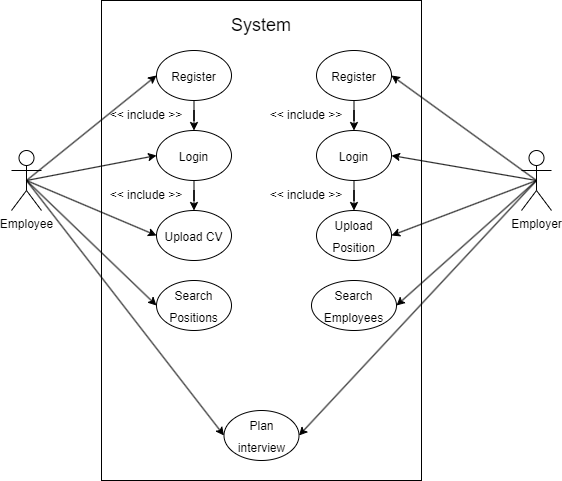

The diagram above was exported from draw.io. Its source (the exported page's mxGraphModel, read from the mxfile embedded in the PNG):
<mxGraphModel dx="1038" dy="547" grid="1" gridSize="10" guides="1" tooltips="1" connect="1" arrows="1" fold="1" page="1" pageScale="1" pageWidth="827" pageHeight="1169" math="0" shadow="0">
  <root>
    <mxCell id="0" />
    <mxCell id="1" parent="0" />
    <mxCell id="SpBmw-jB9mJIi-eSusVr-1" value="&lt;span style=&quot;font-family: Helvetica, &amp;quot;VP Default&amp;quot;;&quot;&gt;Employee&lt;/span&gt;" style="shape=umlActor;verticalLabelPosition=bottom;verticalAlign=top;html=1;outlineConnect=0;" vertex="1" parent="1">
      <mxGeometry x="130" y="190" width="30" height="60" as="geometry" />
    </mxCell>
    <mxCell id="SpBmw-jB9mJIi-eSusVr-5" value="" style="rounded=0;whiteSpace=wrap;html=1;" vertex="1" parent="1">
      <mxGeometry x="220" y="40" width="320" height="480" as="geometry" />
    </mxCell>
    <mxCell id="SpBmw-jB9mJIi-eSusVr-6" value="&lt;font style=&quot;font-size: 18px;&quot;&gt;System&lt;/font&gt;" style="text;html=1;strokeColor=none;fillColor=none;align=center;verticalAlign=middle;whiteSpace=wrap;rounded=0;" vertex="1" parent="1">
      <mxGeometry x="350" y="50" width="60" height="30" as="geometry" />
    </mxCell>
    <mxCell id="SpBmw-jB9mJIi-eSusVr-9" value="" style="edgeStyle=orthogonalEdgeStyle;rounded=0;orthogonalLoop=1;jettySize=auto;html=1;fontSize=12;" edge="1" parent="1" source="SpBmw-jB9mJIi-eSusVr-7" target="SpBmw-jB9mJIi-eSusVr-8">
      <mxGeometry relative="1" as="geometry" />
    </mxCell>
    <mxCell id="SpBmw-jB9mJIi-eSusVr-7" value="&lt;font style=&quot;font-size: 12px; line-height: 1.2;&quot;&gt;Register&lt;/font&gt;" style="ellipse;whiteSpace=wrap;html=1;fontSize=18;align=center;" vertex="1" parent="1">
      <mxGeometry x="275" y="90" width="75" height="50" as="geometry" />
    </mxCell>
    <mxCell id="SpBmw-jB9mJIi-eSusVr-12" value="" style="edgeStyle=orthogonalEdgeStyle;rounded=0;orthogonalLoop=1;jettySize=auto;html=1;fontSize=12;" edge="1" parent="1" source="SpBmw-jB9mJIi-eSusVr-8" target="SpBmw-jB9mJIi-eSusVr-11">
      <mxGeometry relative="1" as="geometry" />
    </mxCell>
    <mxCell id="SpBmw-jB9mJIi-eSusVr-8" value="&lt;font style=&quot;font-size: 12px; line-height: 1.2;&quot;&gt;Login&lt;/font&gt;" style="ellipse;whiteSpace=wrap;html=1;fontSize=18;align=center;" vertex="1" parent="1">
      <mxGeometry x="275" y="170" width="75" height="50" as="geometry" />
    </mxCell>
    <mxCell id="SpBmw-jB9mJIi-eSusVr-10" value="&amp;lt;&amp;lt; include &amp;gt;&amp;gt;" style="text;html=1;strokeColor=none;fillColor=none;align=center;verticalAlign=middle;whiteSpace=wrap;rounded=0;fontSize=12;" vertex="1" parent="1">
      <mxGeometry x="220" y="140" width="90" height="30" as="geometry" />
    </mxCell>
    <mxCell id="SpBmw-jB9mJIi-eSusVr-11" value="&lt;font style=&quot;font-size: 12px; line-height: 1.2;&quot;&gt;Upload CV&lt;/font&gt;" style="ellipse;whiteSpace=wrap;html=1;fontSize=18;align=center;" vertex="1" parent="1">
      <mxGeometry x="275" y="250" width="75" height="50" as="geometry" />
    </mxCell>
    <mxCell id="SpBmw-jB9mJIi-eSusVr-13" value="&amp;lt;&amp;lt; include &amp;gt;&amp;gt;" style="text;html=1;strokeColor=none;fillColor=none;align=center;verticalAlign=middle;whiteSpace=wrap;rounded=0;fontSize=12;" vertex="1" parent="1">
      <mxGeometry x="220" y="220" width="90" height="30" as="geometry" />
    </mxCell>
    <mxCell id="SpBmw-jB9mJIi-eSusVr-14" value="&lt;font style=&quot;font-size: 12px; line-height: 1.2;&quot;&gt;Search Positions&lt;/font&gt;" style="ellipse;whiteSpace=wrap;html=1;fontSize=18;align=center;" vertex="1" parent="1">
      <mxGeometry x="275" y="320" width="75" height="50" as="geometry" />
    </mxCell>
    <mxCell id="SpBmw-jB9mJIi-eSusVr-15" value="&lt;span style=&quot;font-size: 12px;&quot;&gt;Plan interview&lt;/span&gt;" style="ellipse;whiteSpace=wrap;html=1;fontSize=18;align=center;" vertex="1" parent="1">
      <mxGeometry x="342.5" y="450" width="75" height="50" as="geometry" />
    </mxCell>
    <mxCell id="SpBmw-jB9mJIi-eSusVr-16" value="" style="edgeStyle=orthogonalEdgeStyle;rounded=0;orthogonalLoop=1;jettySize=auto;html=1;fontSize=12;" edge="1" parent="1" source="SpBmw-jB9mJIi-eSusVr-17" target="SpBmw-jB9mJIi-eSusVr-19">
      <mxGeometry relative="1" as="geometry" />
    </mxCell>
    <mxCell id="SpBmw-jB9mJIi-eSusVr-17" value="&lt;font style=&quot;font-size: 12px; line-height: 1.2;&quot;&gt;Register&lt;/font&gt;" style="ellipse;whiteSpace=wrap;html=1;fontSize=18;align=center;" vertex="1" parent="1">
      <mxGeometry x="435" y="90" width="75" height="50" as="geometry" />
    </mxCell>
    <mxCell id="SpBmw-jB9mJIi-eSusVr-18" value="" style="edgeStyle=orthogonalEdgeStyle;rounded=0;orthogonalLoop=1;jettySize=auto;html=1;fontSize=12;" edge="1" parent="1" source="SpBmw-jB9mJIi-eSusVr-19" target="SpBmw-jB9mJIi-eSusVr-21">
      <mxGeometry relative="1" as="geometry" />
    </mxCell>
    <mxCell id="SpBmw-jB9mJIi-eSusVr-19" value="&lt;font style=&quot;font-size: 12px; line-height: 1.2;&quot;&gt;Login&lt;/font&gt;" style="ellipse;whiteSpace=wrap;html=1;fontSize=18;align=center;" vertex="1" parent="1">
      <mxGeometry x="435" y="170" width="75" height="50" as="geometry" />
    </mxCell>
    <mxCell id="SpBmw-jB9mJIi-eSusVr-20" value="&amp;lt;&amp;lt; include &amp;gt;&amp;gt;" style="text;html=1;strokeColor=none;fillColor=none;align=center;verticalAlign=middle;whiteSpace=wrap;rounded=0;fontSize=12;" vertex="1" parent="1">
      <mxGeometry x="380" y="140" width="90" height="30" as="geometry" />
    </mxCell>
    <mxCell id="SpBmw-jB9mJIi-eSusVr-21" value="&lt;font style=&quot;font-size: 12px; line-height: 1.2;&quot;&gt;Upload Position&lt;/font&gt;" style="ellipse;whiteSpace=wrap;html=1;fontSize=18;align=center;" vertex="1" parent="1">
      <mxGeometry x="435" y="250" width="75" height="50" as="geometry" />
    </mxCell>
    <mxCell id="SpBmw-jB9mJIi-eSusVr-22" value="&amp;lt;&amp;lt; include &amp;gt;&amp;gt;" style="text;html=1;strokeColor=none;fillColor=none;align=center;verticalAlign=middle;whiteSpace=wrap;rounded=0;fontSize=12;" vertex="1" parent="1">
      <mxGeometry x="380" y="220" width="90" height="30" as="geometry" />
    </mxCell>
    <mxCell id="SpBmw-jB9mJIi-eSusVr-23" value="&lt;span style=&quot;font-family: Helvetica, &amp;quot;VP Default&amp;quot;; font-size: 12px;&quot;&gt;Search Employees&lt;/span&gt;" style="ellipse;whiteSpace=wrap;html=1;fontSize=18;align=center;" vertex="1" parent="1">
      <mxGeometry x="430" y="320" width="85" height="50" as="geometry" />
    </mxCell>
    <mxCell id="SpBmw-jB9mJIi-eSusVr-24" value="&lt;span style=&quot;font-family: Helvetica, &amp;quot;VP Default&amp;quot;;&quot;&gt;Employer&lt;/span&gt;" style="shape=umlActor;verticalLabelPosition=bottom;verticalAlign=top;html=1;outlineConnect=0;" vertex="1" parent="1">
      <mxGeometry x="640" y="190" width="30" height="60" as="geometry" />
    </mxCell>
    <mxCell id="SpBmw-jB9mJIi-eSusVr-26" value="" style="endArrow=classic;html=1;rounded=0;fontSize=12;exitX=0.5;exitY=0.5;exitDx=0;exitDy=0;exitPerimeter=0;entryX=0;entryY=0.5;entryDx=0;entryDy=0;" edge="1" parent="1" source="SpBmw-jB9mJIi-eSusVr-1" target="SpBmw-jB9mJIi-eSusVr-7">
      <mxGeometry width="50" height="50" relative="1" as="geometry">
        <mxPoint x="310" y="300" as="sourcePoint" />
        <mxPoint x="360" y="250" as="targetPoint" />
      </mxGeometry>
    </mxCell>
    <mxCell id="SpBmw-jB9mJIi-eSusVr-27" value="" style="endArrow=classic;html=1;rounded=0;fontSize=12;exitX=0.5;exitY=0.5;exitDx=0;exitDy=0;exitPerimeter=0;entryX=0;entryY=0.5;entryDx=0;entryDy=0;" edge="1" parent="1" source="SpBmw-jB9mJIi-eSusVr-1" target="SpBmw-jB9mJIi-eSusVr-8">
      <mxGeometry width="50" height="50" relative="1" as="geometry">
        <mxPoint x="155" y="230" as="sourcePoint" />
        <mxPoint x="285" y="125" as="targetPoint" />
      </mxGeometry>
    </mxCell>
    <mxCell id="SpBmw-jB9mJIi-eSusVr-28" value="" style="endArrow=classic;html=1;rounded=0;fontSize=12;exitX=0.5;exitY=0.5;exitDx=0;exitDy=0;exitPerimeter=0;entryX=0;entryY=0.5;entryDx=0;entryDy=0;" edge="1" parent="1" source="SpBmw-jB9mJIi-eSusVr-1" target="SpBmw-jB9mJIi-eSusVr-11">
      <mxGeometry width="50" height="50" relative="1" as="geometry">
        <mxPoint x="155" y="230" as="sourcePoint" />
        <mxPoint x="285" y="205" as="targetPoint" />
      </mxGeometry>
    </mxCell>
    <mxCell id="SpBmw-jB9mJIi-eSusVr-29" value="" style="endArrow=classic;html=1;rounded=0;fontSize=12;exitX=0.5;exitY=0.5;exitDx=0;exitDy=0;exitPerimeter=0;entryX=0;entryY=0.5;entryDx=0;entryDy=0;" edge="1" parent="1" source="SpBmw-jB9mJIi-eSusVr-1" target="SpBmw-jB9mJIi-eSusVr-14">
      <mxGeometry width="50" height="50" relative="1" as="geometry">
        <mxPoint x="155" y="230" as="sourcePoint" />
        <mxPoint x="285" y="285" as="targetPoint" />
      </mxGeometry>
    </mxCell>
    <mxCell id="SpBmw-jB9mJIi-eSusVr-30" value="" style="endArrow=classic;html=1;rounded=0;fontSize=12;exitX=0.5;exitY=0.5;exitDx=0;exitDy=0;exitPerimeter=0;entryX=0;entryY=0.5;entryDx=0;entryDy=0;" edge="1" parent="1" source="SpBmw-jB9mJIi-eSusVr-1" target="SpBmw-jB9mJIi-eSusVr-15">
      <mxGeometry width="50" height="50" relative="1" as="geometry">
        <mxPoint x="155" y="230" as="sourcePoint" />
        <mxPoint x="285" y="355" as="targetPoint" />
      </mxGeometry>
    </mxCell>
    <mxCell id="SpBmw-jB9mJIi-eSusVr-31" value="" style="endArrow=classic;html=1;rounded=0;fontSize=12;exitX=0.5;exitY=0.5;exitDx=0;exitDy=0;exitPerimeter=0;entryX=1;entryY=0.5;entryDx=0;entryDy=0;" edge="1" parent="1" source="SpBmw-jB9mJIi-eSusVr-24" target="SpBmw-jB9mJIi-eSusVr-17">
      <mxGeometry width="50" height="50" relative="1" as="geometry">
        <mxPoint x="310" y="300" as="sourcePoint" />
        <mxPoint x="360" y="250" as="targetPoint" />
      </mxGeometry>
    </mxCell>
    <mxCell id="SpBmw-jB9mJIi-eSusVr-32" value="" style="endArrow=classic;html=1;rounded=0;fontSize=12;exitX=0.5;exitY=0.5;exitDx=0;exitDy=0;exitPerimeter=0;entryX=1;entryY=0.5;entryDx=0;entryDy=0;" edge="1" parent="1" source="SpBmw-jB9mJIi-eSusVr-24" target="SpBmw-jB9mJIi-eSusVr-19">
      <mxGeometry width="50" height="50" relative="1" as="geometry">
        <mxPoint x="635" y="230" as="sourcePoint" />
        <mxPoint x="520" y="125" as="targetPoint" />
      </mxGeometry>
    </mxCell>
    <mxCell id="SpBmw-jB9mJIi-eSusVr-33" value="" style="endArrow=classic;html=1;rounded=0;fontSize=12;exitX=0.5;exitY=0.5;exitDx=0;exitDy=0;exitPerimeter=0;entryX=1;entryY=0.5;entryDx=0;entryDy=0;" edge="1" parent="1" source="SpBmw-jB9mJIi-eSusVr-24" target="SpBmw-jB9mJIi-eSusVr-21">
      <mxGeometry width="50" height="50" relative="1" as="geometry">
        <mxPoint x="645" y="240" as="sourcePoint" />
        <mxPoint x="530" y="135" as="targetPoint" />
      </mxGeometry>
    </mxCell>
    <mxCell id="SpBmw-jB9mJIi-eSusVr-34" value="" style="endArrow=classic;html=1;rounded=0;fontSize=12;exitX=0.5;exitY=0.5;exitDx=0;exitDy=0;exitPerimeter=0;entryX=1;entryY=0.5;entryDx=0;entryDy=0;" edge="1" parent="1" source="SpBmw-jB9mJIi-eSusVr-24" target="SpBmw-jB9mJIi-eSusVr-23">
      <mxGeometry width="50" height="50" relative="1" as="geometry">
        <mxPoint x="655" y="250" as="sourcePoint" />
        <mxPoint x="540" y="145" as="targetPoint" />
      </mxGeometry>
    </mxCell>
    <mxCell id="SpBmw-jB9mJIi-eSusVr-35" value="" style="endArrow=classic;html=1;rounded=0;fontSize=12;entryX=1;entryY=0.5;entryDx=0;entryDy=0;exitX=0.5;exitY=0.5;exitDx=0;exitDy=0;exitPerimeter=0;" edge="1" parent="1" source="SpBmw-jB9mJIi-eSusVr-24" target="SpBmw-jB9mJIi-eSusVr-15">
      <mxGeometry width="50" height="50" relative="1" as="geometry">
        <mxPoint x="620" y="220" as="sourcePoint" />
        <mxPoint x="550" y="155" as="targetPoint" />
      </mxGeometry>
    </mxCell>
  </root>
</mxGraphModel>